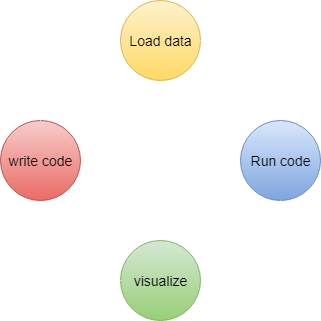

The diagram above was exported from draw.io. Its source (the exported page's mxGraphModel, read from the mxfile embedded in the PNG):
<mxGraphModel dx="1042" dy="505" grid="1" gridSize="10" guides="1" tooltips="1" connect="1" arrows="1" fold="1" page="1" pageScale="1" pageWidth="850" pageHeight="1100" background="#ffffff" math="0" shadow="0">
  <root>
    <mxCell id="0" />
    <mxCell id="1" parent="0" />
    <mxCell id="2" value="" style="ellipse;whiteSpace=wrap;html=1;aspect=fixed;strokeColor=#d6b656;fillColor=#fff2cc;fontSize=14;fontColor=#000000;gradientColor=#ffd966;" vertex="1" parent="1">
      <mxGeometry x="240" y="40" width="80" height="80" as="geometry" />
    </mxCell>
    <mxCell id="3" value="Load data" style="text;html=1;strokeColor=none;fillColor=none;align=center;verticalAlign=middle;whiteSpace=wrap;rounded=0;dashed=1;fontSize=14;fontColor=#000000;" vertex="1" parent="1">
      <mxGeometry x="240" y="75" width="80" height="10" as="geometry" />
    </mxCell>
    <mxCell id="4" value="" style="ellipse;whiteSpace=wrap;html=1;aspect=fixed;strokeColor=#6c8ebf;fillColor=#dae8fc;fontSize=14;fontColor=#000000;gradientColor=#7ea6e0;" vertex="1" parent="1">
      <mxGeometry x="360" y="160" width="80" height="80" as="geometry" />
    </mxCell>
    <mxCell id="5" value="Run code" style="text;html=1;strokeColor=none;fillColor=none;align=center;verticalAlign=middle;whiteSpace=wrap;rounded=0;dashed=1;fontSize=14;fontColor=#000000;" vertex="1" parent="1">
      <mxGeometry x="360" y="190" width="80" height="20" as="geometry" />
    </mxCell>
    <mxCell id="6" value="" style="ellipse;whiteSpace=wrap;html=1;aspect=fixed;strokeColor=#82b366;fillColor=#d5e8d4;fontSize=14;fontColor=#000000;gradientColor=#97d077;" vertex="1" parent="1">
      <mxGeometry x="240" y="280" width="80" height="80" as="geometry" />
    </mxCell>
    <mxCell id="7" value="" style="ellipse;whiteSpace=wrap;html=1;aspect=fixed;strokeColor=#b85450;fillColor=#f8cecc;fontSize=14;fontColor=#000000;gradientColor=#ea6b66;" vertex="1" parent="1">
      <mxGeometry x="120" y="160" width="80" height="80" as="geometry" />
    </mxCell>
    <mxCell id="8" value="visualize" style="text;html=1;strokeColor=none;fillColor=none;align=center;verticalAlign=middle;whiteSpace=wrap;rounded=0;fontSize=14;fontColor=#000000;" vertex="1" parent="1">
      <mxGeometry x="240" y="310" width="80" height="20" as="geometry" />
    </mxCell>
    <mxCell id="9" style="edgeStyle=orthogonalEdgeStyle;rounded=0;html=1;exitX=0.75;exitY=1;entryX=0.75;entryY=1;endArrow=block;endFill=0;endSize=10;jettySize=auto;orthogonalLoop=1;strokeColor=#000000;fontSize=14;fontColor=#000000;" edge="1" source="8" target="8" parent="1">
      <mxGeometry relative="1" as="geometry" />
    </mxCell>
    <mxCell id="10" value="write code" style="text;html=1;strokeColor=none;fillColor=none;align=center;verticalAlign=middle;whiteSpace=wrap;rounded=0;fontSize=14;fontColor=#000000;" vertex="1" parent="1">
      <mxGeometry x="120" y="190" width="80" height="20" as="geometry" />
    </mxCell>
    <mxCell id="11" value="" style="curved=1;endArrow=classic;html=1;strokeColor=#FFFFFF;fontSize=14;fontColor=#000000;entryX=0.5;entryY=1;exitX=0;exitY=0.5;fillColor=#f5f5f5;gradientColor=#b3b3b3;" edge="1" source="8" target="7" parent="1">
      <mxGeometry width="50" height="50" relative="1" as="geometry">
        <mxPoint x="120" y="430" as="sourcePoint" />
        <mxPoint x="170" y="380" as="targetPoint" />
        <Array as="points">
          <mxPoint x="180" y="290" />
        </Array>
      </mxGeometry>
    </mxCell>
    <mxCell id="12" value="" style="curved=1;endArrow=classic;html=1;strokeColor=#FFFFFF;fontSize=14;fontColor=#000000;exitX=0.5;exitY=0;entryX=0;entryY=0.5;fillColor=#f5f5f5;gradientColor=#b3b3b3;" edge="1" source="7" target="3" parent="1">
      <mxGeometry width="50" height="50" relative="1" as="geometry">
        <mxPoint x="120" y="430" as="sourcePoint" />
        <mxPoint x="170" y="380" as="targetPoint" />
        <Array as="points">
          <mxPoint x="180" y="110" />
        </Array>
      </mxGeometry>
    </mxCell>
    <mxCell id="13" value="" style="curved=1;endArrow=classic;html=1;strokeColor=#FFFFFF;fontSize=14;fontColor=#000000;exitX=1;exitY=0.5;entryX=0.5;entryY=0;fillColor=#f5f5f5;gradientColor=#b3b3b3;" edge="1" source="3" target="4" parent="1">
      <mxGeometry width="50" height="50" relative="1" as="geometry">
        <mxPoint x="360" y="155" as="sourcePoint" />
        <mxPoint x="440" y="75" as="targetPoint" />
        <Array as="points">
          <mxPoint x="380" y="105" />
        </Array>
      </mxGeometry>
    </mxCell>
    <mxCell id="14" value="" style="curved=1;endArrow=classic;html=1;strokeColor=#FFFFFF;fontSize=14;fontColor=#000000;entryX=1;entryY=0.75;exitX=0.5;exitY=1;fillColor=#ffffff;" edge="1" source="4" target="8" parent="1">
      <mxGeometry width="50" height="50" relative="1" as="geometry">
        <mxPoint x="425" y="352.5" as="sourcePoint" />
        <mxPoint x="345" y="267.5" as="targetPoint" />
        <Array as="points">
          <mxPoint x="380" y="300" />
        </Array>
      </mxGeometry>
    </mxCell>
  </root>
</mxGraphModel>